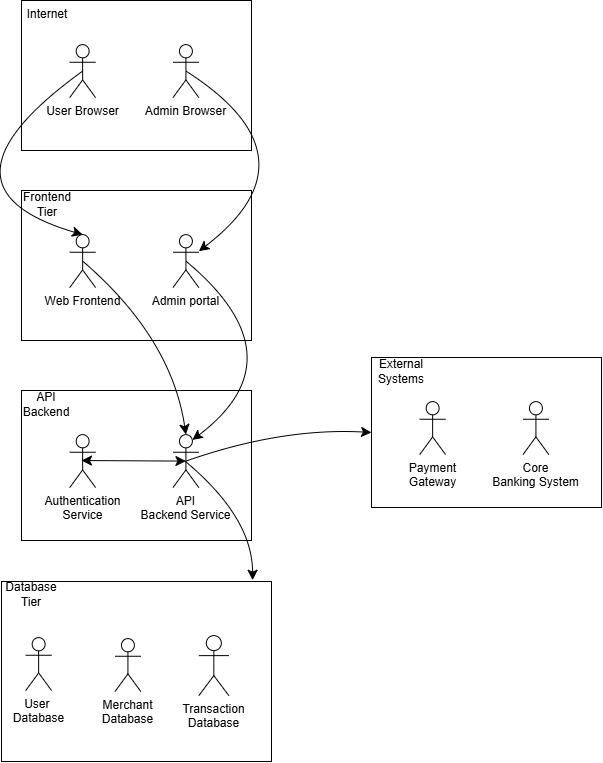

The diagram above was exported from draw.io. Its source (the exported page's mxGraphModel, read from the mxfile embedded in the PNG):
<mxGraphModel dx="1708" dy="782" grid="1" gridSize="10" guides="1" tooltips="1" connect="1" arrows="1" fold="1" page="1" pageScale="1" pageWidth="1169" pageHeight="827" math="0" shadow="0">
  <root>
    <mxCell id="0" />
    <mxCell id="1" parent="0" />
    <mxCell id="Fi9V2b011m_feWWr6M09-29" parent="1" style="rounded=0;whiteSpace=wrap;html=1;" value="" vertex="1">
      <mxGeometry height="180" width="270" x="380" y="614" as="geometry" />
    </mxCell>
    <mxCell id="Fi9V2b011m_feWWr6M09-54" connectable="0" parent="1" style="group" value="" vertex="1">
      <mxGeometry height="150" width="230" x="750" y="390" as="geometry" />
    </mxCell>
    <mxCell id="Fi9V2b011m_feWWr6M09-49" parent="Fi9V2b011m_feWWr6M09-54" style="rounded=0;whiteSpace=wrap;html=1;" value="" vertex="1">
      <mxGeometry height="150" width="230" as="geometry" />
    </mxCell>
    <mxCell id="Fi9V2b011m_feWWr6M09-50" parent="Fi9V2b011m_feWWr6M09-54" style="shape=umlActor;verticalLabelPosition=bottom;verticalAlign=top;html=1;outlineConnect=0;" value="Payment&lt;div&gt;Gateway&lt;/div&gt;" vertex="1">
      <mxGeometry height="52.94117647058823" width="25.833333333333336" x="48.22222222222223" y="44.117647058823536" as="geometry" />
    </mxCell>
    <mxCell id="Fi9V2b011m_feWWr6M09-51" parent="Fi9V2b011m_feWWr6M09-54" style="shape=umlActor;verticalLabelPosition=bottom;verticalAlign=top;html=1;outlineConnect=0;" value="Core&lt;div&gt;Banking System&lt;/div&gt;" vertex="1">
      <mxGeometry height="52.94117647058823" width="25.833333333333336" x="151.5" y="44.117647058823536" as="geometry" />
    </mxCell>
    <mxCell id="Fi9V2b011m_feWWr6M09-52" parent="Fi9V2b011m_feWWr6M09-54" style="text;html=1;whiteSpace=wrap;strokeColor=none;fillColor=none;align=center;verticalAlign=middle;rounded=0;" value="External Systems" vertex="1">
      <mxGeometry height="26.47" width="60" y="0.8799999999999955" as="geometry" />
    </mxCell>
    <mxCell id="Fi9V2b011m_feWWr6M09-10" parent="1" style="rounded=0;whiteSpace=wrap;html=1;" value="" vertex="1">
      <mxGeometry height="150" width="230" x="400" y="223" as="geometry" />
    </mxCell>
    <mxCell id="Fi9V2b011m_feWWr6M09-2" parent="1" style="rounded=0;whiteSpace=wrap;html=1;" value="" vertex="1">
      <mxGeometry height="150" width="230" x="400" y="33" as="geometry" />
    </mxCell>
    <mxCell id="Fi9V2b011m_feWWr6M09-15" edge="1" parent="1" source="Fi9V2b011m_feWWr6M09-4" style="edgeStyle=none;curved=1;rounded=0;orthogonalLoop=1;jettySize=auto;html=1;fontSize=12;startSize=8;endSize=8;exitX=0.5;exitY=0.5;exitDx=0;exitDy=0;exitPerimeter=0;" target="Fi9V2b011m_feWWr6M09-12">
      <mxGeometry relative="1" as="geometry">
        <Array as="points">
          <mxPoint x="700" y="190" />
        </Array>
      </mxGeometry>
    </mxCell>
    <mxCell id="Fi9V2b011m_feWWr6M09-4" parent="1" style="shape=umlActor;verticalLabelPosition=bottom;verticalAlign=top;html=1;outlineConnect=0;" value="Admin Browser" vertex="1">
      <mxGeometry height="52.94117647058823" width="25.833333333333336" x="551.5" y="77.11764705882354" as="geometry" />
    </mxCell>
    <mxCell id="Fi9V2b011m_feWWr6M09-5" parent="1" style="text;html=1;whiteSpace=wrap;strokeColor=none;fillColor=none;align=center;verticalAlign=middle;rounded=0;" value="Internet" vertex="1">
      <mxGeometry height="26.470588235294116" width="51.66666666666667" x="400" y="33.882352941176464" as="geometry" />
    </mxCell>
    <mxCell id="Fi9V2b011m_feWWr6M09-3" parent="1" style="shape=umlActor;verticalLabelPosition=bottom;verticalAlign=top;html=1;outlineConnect=0;" value="User Browser" vertex="1">
      <mxGeometry height="52.94117647058823" width="25.833333333333336" x="448.22222222222223" y="77.11764705882354" as="geometry" />
    </mxCell>
    <mxCell id="Fi9V2b011m_feWWr6M09-14" edge="1" parent="1" source="Fi9V2b011m_feWWr6M09-3" style="edgeStyle=none;curved=1;rounded=0;orthogonalLoop=1;jettySize=auto;html=1;entryX=0.5;entryY=0;entryDx=0;entryDy=0;entryPerimeter=0;fontSize=12;startSize=8;endSize=8;exitX=0.5;exitY=0.5;exitDx=0;exitDy=0;exitPerimeter=0;" target="Fi9V2b011m_feWWr6M09-11">
      <mxGeometry relative="1" as="geometry">
        <Array as="points">
          <mxPoint x="300" y="220" />
        </Array>
      </mxGeometry>
    </mxCell>
    <mxCell id="Fi9V2b011m_feWWr6M09-17" connectable="0" parent="1" style="group" value="" vertex="1">
      <mxGeometry height="150" width="230" x="400" y="423" as="geometry" />
    </mxCell>
    <mxCell id="Fi9V2b011m_feWWr6M09-18" parent="Fi9V2b011m_feWWr6M09-17" style="rounded=0;whiteSpace=wrap;html=1;" value="" vertex="1">
      <mxGeometry height="150" width="230" as="geometry" />
    </mxCell>
    <mxCell id="Fi9V2b011m_feWWr6M09-19" parent="Fi9V2b011m_feWWr6M09-17" style="shape=umlActor;verticalLabelPosition=bottom;verticalAlign=top;html=1;outlineConnect=0;" value="Authentication&lt;div&gt;Service&lt;/div&gt;" vertex="1">
      <mxGeometry height="52.94117647058823" width="25.833333333333336" x="48.22222222222223" y="44.117647058823536" as="geometry" />
    </mxCell>
    <mxCell id="Fi9V2b011m_feWWr6M09-20" parent="Fi9V2b011m_feWWr6M09-17" style="shape=umlActor;verticalLabelPosition=bottom;verticalAlign=top;html=1;outlineConnect=0;" value="API&lt;div&gt;Backend Service&lt;/div&gt;" vertex="1">
      <mxGeometry height="52.94117647058823" width="25.833333333333336" x="151.5" y="44.117647058823536" as="geometry" />
    </mxCell>
    <mxCell id="Fi9V2b011m_feWWr6M09-21" parent="Fi9V2b011m_feWWr6M09-17" style="text;html=1;whiteSpace=wrap;strokeColor=none;fillColor=none;align=center;verticalAlign=middle;rounded=0;" value="API&lt;div&gt;Backend&lt;/div&gt;" vertex="1">
      <mxGeometry height="26.47" width="60" x="-5" y="0.8799999999999955" as="geometry" />
    </mxCell>
    <mxCell id="Fi9V2b011m_feWWr6M09-25" edge="1" parent="Fi9V2b011m_feWWr6M09-17" style="endArrow=classic;startArrow=classic;html=1;rounded=0;fontSize=12;startSize=8;endSize=8;curved=1;entryX=0.5;entryY=0.5;entryDx=0;entryDy=0;entryPerimeter=0;" target="Fi9V2b011m_feWWr6M09-20" value="">
      <mxGeometry height="50" relative="1" width="50" as="geometry">
        <mxPoint x="60" y="70.02999999999997" as="sourcePoint" />
        <mxPoint x="130" y="70.02999999999997" as="targetPoint" />
      </mxGeometry>
    </mxCell>
    <mxCell id="Fi9V2b011m_feWWr6M09-11" parent="1" style="shape=umlActor;verticalLabelPosition=bottom;verticalAlign=top;html=1;outlineConnect=0;" value="Web Frontend" vertex="1">
      <mxGeometry height="52.94117647058823" width="25.833333333333336" x="448.22222222222223" y="267.11764705882354" as="geometry" />
    </mxCell>
    <mxCell id="Fi9V2b011m_feWWr6M09-12" parent="1" style="shape=umlActor;verticalLabelPosition=bottom;verticalAlign=top;html=1;outlineConnect=0;" value="Admin portal" vertex="1">
      <mxGeometry height="52.94117647058823" width="25.833333333333336" x="551.5" y="267.11764705882354" as="geometry" />
    </mxCell>
    <mxCell id="Fi9V2b011m_feWWr6M09-13" parent="1" style="text;html=1;whiteSpace=wrap;strokeColor=none;fillColor=none;align=center;verticalAlign=middle;rounded=0;" value="Frontend Tier" vertex="1">
      <mxGeometry height="26.47" width="60" x="396" y="223.88" as="geometry" />
    </mxCell>
    <mxCell id="Fi9V2b011m_feWWr6M09-30" parent="1" style="shape=umlActor;verticalLabelPosition=bottom;verticalAlign=top;html=1;outlineConnect=0;" value="User&amp;nbsp;&lt;div&gt;Database&lt;/div&gt;" vertex="1">
      <mxGeometry height="52.94117647058823" width="25.833333333333336" x="404.22222222222223" y="670.1176470588235" as="geometry" />
    </mxCell>
    <mxCell id="Fi9V2b011m_feWWr6M09-31" parent="1" style="shape=umlActor;verticalLabelPosition=bottom;verticalAlign=top;html=1;outlineConnect=0;" value="Merchant&lt;div&gt;Database&lt;/div&gt;" vertex="1">
      <mxGeometry height="52.94117647058823" width="25.833333333333336" x="493.5" y="671.1176470588235" as="geometry" />
    </mxCell>
    <mxCell id="Fi9V2b011m_feWWr6M09-32" parent="1" style="text;html=1;whiteSpace=wrap;strokeColor=none;fillColor=none;align=center;verticalAlign=middle;rounded=0;" value="Database Tier" vertex="1">
      <mxGeometry height="26.47" width="60" x="380" y="614" as="geometry" />
    </mxCell>
    <mxCell id="Fi9V2b011m_feWWr6M09-35" parent="1" style="shape=umlActor;verticalLabelPosition=bottom;verticalAlign=top;html=1;outlineConnect=0;" value="Transaction&lt;div&gt;Database&lt;/div&gt;" vertex="1">
      <mxGeometry height="60" width="30" x="577.33" y="668.12" as="geometry" />
    </mxCell>
    <mxCell id="Fi9V2b011m_feWWr6M09-62" edge="1" parent="1" source="Fi9V2b011m_feWWr6M09-11" style="edgeStyle=none;curved=1;rounded=0;orthogonalLoop=1;jettySize=auto;html=1;entryX=0.5;entryY=0;entryDx=0;entryDy=0;entryPerimeter=0;fontSize=12;startSize=8;endSize=8;exitX=0.5;exitY=0.5;exitDx=0;exitDy=0;exitPerimeter=0;" target="Fi9V2b011m_feWWr6M09-20">
      <mxGeometry relative="1" as="geometry">
        <Array as="points">
          <mxPoint x="550" y="370" />
        </Array>
      </mxGeometry>
    </mxCell>
    <mxCell id="Fi9V2b011m_feWWr6M09-63" edge="1" parent="1" source="Fi9V2b011m_feWWr6M09-12" style="edgeStyle=none;curved=1;rounded=0;orthogonalLoop=1;jettySize=auto;html=1;entryX=0.75;entryY=0.1;entryDx=0;entryDy=0;entryPerimeter=0;fontSize=12;startSize=8;endSize=8;exitX=0.5;exitY=0.5;exitDx=0;exitDy=0;exitPerimeter=0;" target="Fi9V2b011m_feWWr6M09-20">
      <mxGeometry relative="1" as="geometry">
        <Array as="points">
          <mxPoint x="680" y="390" />
        </Array>
      </mxGeometry>
    </mxCell>
    <mxCell id="Fi9V2b011m_feWWr6M09-64" edge="1" parent="1" source="Fi9V2b011m_feWWr6M09-20" style="edgeStyle=none;curved=1;rounded=0;orthogonalLoop=1;jettySize=auto;html=1;entryX=0;entryY=0.5;entryDx=0;entryDy=0;fontSize=12;startSize=8;endSize=8;exitX=0.5;exitY=0.5;exitDx=0;exitDy=0;exitPerimeter=0;" target="Fi9V2b011m_feWWr6M09-49">
      <mxGeometry relative="1" as="geometry">
        <Array as="points">
          <mxPoint x="660" y="460" />
        </Array>
      </mxGeometry>
    </mxCell>
    <mxCell id="Fi9V2b011m_feWWr6M09-66" edge="1" parent="1" style="edgeStyle=none;curved=1;rounded=0;orthogonalLoop=1;jettySize=auto;html=1;entryX=0.93;entryY=-0.007;entryDx=0;entryDy=0;entryPerimeter=0;fontSize=12;startSize=8;endSize=8;" target="Fi9V2b011m_feWWr6M09-29">
      <mxGeometry relative="1" as="geometry">
        <Array as="points">
          <mxPoint x="631" y="550" />
        </Array>
        <mxPoint x="564" y="494" as="sourcePoint" />
      </mxGeometry>
    </mxCell>
  </root>
</mxGraphModel>